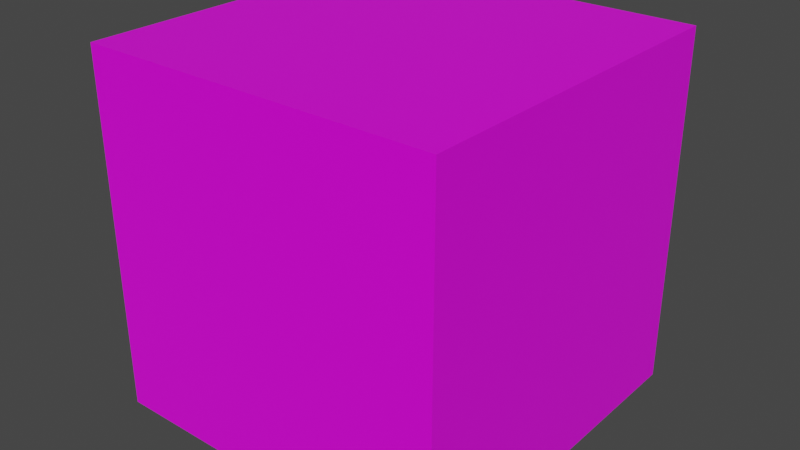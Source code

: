 # Source: box2.blend  (saved by Blender 2.90.8; exported with 4.5.12 LTS)
import bpy
from mathutils import Matrix  # noqa: F401  (used for matrix-valued properties, if any)

bpy.ops.wm.read_factory_settings(use_empty=True)
scene = bpy.context.scene
scene.name = 'Scene'

# ---- collections
col_collection = bpy.data.collections.new('Collection'); scene.collection.children.link(col_collection)

# ---- images (referenced by path relative to the original .blend; pixels are not part of the script)
import os
ASSET_DIR = os.environ.get("B2B_ASSET_DIR", "")  # directory of the original .blend (textures are referenced by path, not embedded)
HERE = os.path.dirname(os.path.abspath(__file__))  # packed textures are extracted next to this script under _unpacked/

def load_image(name, relpath, width, height, colorspace="sRGB"):
    """Load a texture the original file referenced (path relative to the .blend, or extracted next to this script)."""
    p = next((c for c in (os.path.join(HERE, relpath), os.path.join(ASSET_DIR, relpath)) if relpath and os.path.exists(c)), "")
    if p:
        img = bpy.data.images.load(p, check_existing=True)
        img.name = name
    else:  # same state as the original file: an image datablock whose file is absent (Cycles renders it pink)
        img = bpy.data.images.new(name, width, height)
        img.source = "FILE"
        img.filepath = "//" + (relpath or name)
    img.colorspace_settings.name = colorspace
    return img
img_box_uv_png = load_image('Box_UV.png', 'texture/Box_UV.png', 1024, 1024, 'sRGB')

# ---- materials (node trees are filled in below, after node groups)
mat_material = bpy.data.materials.new('Material')
mat_material.alpha_threshold = 0.0
mat_material.use_transparent_shadow = False
mat_material.line_color = (0.0, 0.0, 0.0, 1.0)

# ---- material node trees
mat_material.use_nodes = True; mat_material.node_tree.nodes.clear()
_N = mat_material.node_tree.nodes; _L = mat_material.node_tree.links
n0 = _N.new('ShaderNodeOutputMaterial'); n0.name = 'Material Output'; n0.location = (300, 300)
n1 = _N.new('ShaderNodeBsdfPrincipled'); n1.name = 'Principled BSDF'; n1.location = (10, 300)
n1.distribution = 'GGX'
n1.subsurface_method = 'BURLEY'
n1.inputs[2].default_value = 0.4
n1.inputs[3].default_value = 1.45
n1.inputs[27].default_value = (0.0, 0.0, 0.0, 1.0)
n1.inputs[28].default_value = 1.0
n2 = _N.new('ShaderNodeTexImage'); n2.name = 'Image Texture'; n2.location = (-344, 200)
n2.image = img_box_uv_png
_L.new(n1.outputs[0], n0.inputs[0])
_L.new(n2.outputs[0], n1.inputs[0])
n0.is_active_output = True

# ---- world
world_world = bpy.data.worlds.new('World'); scene.world = world_world
world_world.use_nodes = True; world_world.node_tree.nodes.clear()
_N = world_world.node_tree.nodes; _L = world_world.node_tree.links
n0 = _N.new('ShaderNodeOutputWorld'); n0.name = 'World Output'; n0.location = (300, 300)
n1 = _N.new('ShaderNodeBackground'); n1.name = 'Background'; n1.location = (10, 300)
n1.inputs[0].default_value = (0.05088, 0.05088, 0.05088, 1.0)
_L.new(n1.outputs[0], n0.inputs[0])
n0.is_active_output = True
world_world.color = (0.05088, 0.05088, 0.05088)
world_world.use_sun_shadow = False
world_world.sun_shadow_jitter_overblur = 0.0

# ---- meshes
me_cube = bpy.data.meshes.new('Cube')
me_cube.from_pydata([(1.0, 1.0, 1.0), (1.0, 1.0, -1.0), (1.0, -1.0, 1.0), (1.0, -1.0, -1.0), (-1.0, 1.0, 1.0), (-1.0, 1.0, -1.0), (-1.0, -1.0, 1.0), (-1.0, -1.0, -1.0)], [], [(0, 4, 6, 2), (3, 2, 6, 7), (7, 6, 4, 5), (5, 1, 3, 7), (1, 0, 2, 3), (5, 4, 0, 1)])
_uv = me_cube.uv_layers.new(name='UVMap')
_uv.uv.foreach_set('vector', [0.625, 0.5, 0.875, 0.5, 0.875, 0.75, 0.625, 0.75, 0.375, 0.75, 0.625, 0.75, 0.625, 1.0, 0.375, 1.0, 0.375, 0.0, 0.625, 0.0, 0.625, 0.25, 0.375, 0.25, 0.125, 0.5, 0.375, 0.5, 0.375, 0.75, 0.125, 0.75, 0.375, 0.5, 0.625, 0.5, 0.625, 0.75, 0.375, 0.75, 0.375, 0.25, 0.625, 0.25, 0.625, 0.5, 0.375, 0.5])
me_cube.materials.append(mat_material)
me_cube.use_remesh_preserve_volume = False
me_cube.use_remesh_preserve_attributes = False
me_cube.use_mirror_vertex_groups = False
me_cube.update()

# ---- objects
ob_cube = bpy.data.objects.new('Cube', me_cube)

# ---- transforms, parenting, visibility, modifiers, constraints
ob_cube.location = (0.0, 0.0, 0.0)
ob_cube.lock_rotations_4d = False
ob_cube.empty_display_type = 'ARROWS'
ob_cube.lineart.crease_threshold = 0.0

# ---- collection membership
col_collection.objects.link(ob_cube)

# ---- scene / render settings (as saved in the file)
scene.frame_start = 1; scene.frame_end = 250; scene.frame_set(1)
scene.render.engine = 'BLENDER_EEVEE_NEXT'
scene.cycles.use_denoising = False
scene.cycles.samples = 128
scene.cycles.sampling_pattern = 'TABULATED_SOBOL'
scene.cycles.use_adaptive_sampling = False
scene.cycles.use_light_tree = False
scene.view_settings.view_transform = 'Filmic'
bpy.context.view_layer.update()

# ---- added for rendering (the .blend has no active camera and no usable light): camera, sun
cam_auto = bpy.data.cameras.new('AutoCamera')
cam_auto.lens = 50.0
cam_auto.sensor_width = 36.0
cam_auto.clip_end = 1000.0
ob_auto_camera = bpy.data.objects.new('AutoCamera', cam_auto)
scene.collection.objects.link(ob_auto_camera)
ob_auto_camera.location = (3.20507, -3.84609, 2.56406)
ob_auto_camera.rotation_euler = (1.09748, -7.21219e-08, 0.694738)
scene.camera = ob_auto_camera
light_auto_sun = bpy.data.lights.new('AutoSun', 'SUN')
light_auto_sun.energy = 3.0
light_auto_sun.angle = 0.0523599
ob_auto_sun = bpy.data.objects.new('AutoSun', light_auto_sun)
scene.collection.objects.link(ob_auto_sun)
ob_auto_sun.rotation_euler = (0.872665, 0.174533, 0.523599)
bpy.context.view_layer.update()
